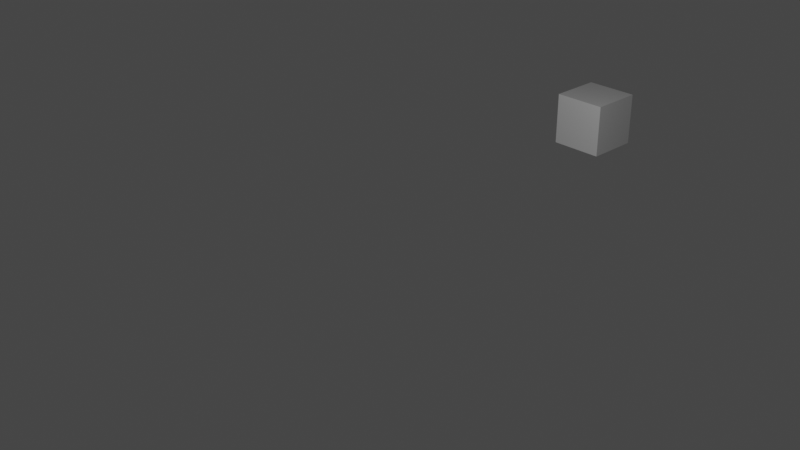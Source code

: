 # Source: NinoMaruszewski_animation.blend  (saved by Blender 3.1.7; exported with 4.5.12 LTS)
import bpy
from mathutils import Matrix  # noqa: F401  (used for matrix-valued properties, if any)

bpy.ops.wm.read_factory_settings(use_empty=True)
scene = bpy.context.scene
scene.name = 'Scene'

# ---- collections
col_collection = bpy.data.collections.new('Collection'); scene.collection.children.link(col_collection)

# ---- materials (node trees are filled in below, after node groups)
mat_material = bpy.data.materials.new('Material')
mat_material.alpha_threshold = 0.0
mat_material.use_transparent_shadow = False
mat_material.line_color = (0.0, 0.0, 0.0, 1.0)

# ---- material node trees
mat_material.use_nodes = True; mat_material.node_tree.nodes.clear()
_N = mat_material.node_tree.nodes; _L = mat_material.node_tree.links
n0 = _N.new('ShaderNodeOutputMaterial'); n0.name = 'Material Output'; n0.location = (300, 300)
n1 = _N.new('ShaderNodeBsdfPrincipled'); n1.name = 'Principled BSDF'; n1.location = (10, 300)
n1.distribution = 'GGX'
n1.subsurface_method = 'RANDOM_WALK_SKIN'
n1.inputs[2].default_value = 0.4
n1.inputs[3].default_value = 1.45
n1.inputs[27].default_value = (0.0, 0.0, 0.0, 1.0)
n1.inputs[28].default_value = 1.0
_L.new(n1.outputs[0], n0.inputs[0])
n0.is_active_output = True

# ---- world
world_world = bpy.data.worlds.new('World'); scene.world = world_world
world_world.use_nodes = True; world_world.node_tree.nodes.clear()
_N = world_world.node_tree.nodes; _L = world_world.node_tree.links
n0 = _N.new('ShaderNodeOutputWorld'); n0.name = 'World Output'; n0.location = (300, 300)
n1 = _N.new('ShaderNodeBackground'); n1.name = 'Background'; n1.location = (10, 300)
n1.inputs[0].default_value = (0.05088, 0.05088, 0.05088, 1.0)
_L.new(n1.outputs[0], n0.inputs[0])
n0.is_active_output = True
world_world.color = (0.05088, 0.05088, 0.05088)
world_world.use_sun_shadow = False
world_world.sun_shadow_jitter_overblur = 0.0

# ---- cameras
cam_camera = bpy.data.cameras.new('Camera')
cam_camera.clip_end = 100.0
cam_camera.ortho_scale = 7.314

# ---- lights
light_light = bpy.data.lights.new('Light', 'POINT')
light_light.transmission_factor = 0.0
light_light.energy = 1000.0
light_light.shadow_soft_size = 0.1
light_light.shadow_maximum_resolution = 0.006
light_light.use_absolute_resolution = True

# ---- meshes
me_cube = bpy.data.meshes.new('Cube')
me_cube.from_pydata([(1.0, 1.0, 1.0), (1.0, 1.0, -1.0), (1.0, -1.0, 1.0), (1.0, -1.0, -1.0), (-1.0, 1.0, 1.0), (-1.0, 1.0, -1.0), (-1.0, -1.0, 1.0), (-1.0, -1.0, -1.0)], [], [(0, 4, 6, 2), (3, 2, 6, 7), (7, 6, 4, 5), (5, 1, 3, 7), (1, 0, 2, 3), (5, 4, 0, 1)])
_uv = me_cube.uv_layers.new(name='UVMap')
_uv.uv.foreach_set('vector', [0.625, 0.5, 0.875, 0.5, 0.875, 0.75, 0.625, 0.75, 0.375, 0.75, 0.625, 0.75, 0.625, 1.0, 0.375, 1.0, 0.375, 0.0, 0.625, 0.0, 0.625, 0.25, 0.375, 0.25, 0.125, 0.5, 0.375, 0.5, 0.375, 0.75, 0.125, 0.75, 0.375, 0.5, 0.625, 0.5, 0.625, 0.75, 0.375, 0.75, 0.375, 0.25, 0.625, 0.25, 0.625, 0.5, 0.375, 0.5])
me_cube.materials.append(mat_material)
me_cube.use_remesh_preserve_volume = False
me_cube.use_remesh_preserve_attributes = False
me_cube.use_mirror_vertex_groups = False
me_cube.update()

# ---- objects
ob_cube = bpy.data.objects.new('Cube', me_cube)
ob_light = bpy.data.objects.new('Light', light_light)
ob_camera = bpy.data.objects.new('Camera', cam_camera)

# ---- transforms, parenting, visibility, modifiers, constraints
ob_cube.location = (0.0, 9.92, 0.0)
ob_cube.lock_rotations_4d = False
ob_cube.empty_display_type = 'ARROWS'
ob_cube.lineart.crease_threshold = 0.0
ob_light.location = (4.076, 1.005, 5.904)
ob_light.rotation_euler = (0.6503, 0.05522, 1.866)
ob_light.lock_rotations_4d = False
ob_light.empty_display_type = 'ARROWS'
ob_light.color = (0.0, 0.0, 0.0, 0.0)
ob_light.lineart.crease_threshold = 0.0
ob_camera.location = (24.35, -23.4, 15.57)
ob_camera.rotation_euler = (1.109, 0.0, 0.8149)
ob_camera.lock_rotations_4d = False
ob_camera.empty_display_type = 'ARROWS'
ob_camera.color = (0.0, 0.0, 0.0, 0.0)
ob_camera.display_type = 'WIRE'
ob_camera.lineart.crease_threshold = 0.0

# ---- collection membership
col_collection.objects.link(ob_cube)
col_collection.objects.link(ob_light)
col_collection.objects.link(ob_camera)

# ---- scene / render settings (as saved in the file)
scene.camera = ob_camera
scene.frame_start = 1; scene.frame_end = 250; scene.frame_set(19)
scene.render.engine = 'BLENDER_EEVEE_NEXT'
scene.render.image_settings.file_format = 'FFMPEG'
scene.render.image_settings.color_mode = 'RGB'
scene.cycles.sampling_pattern = 'TABULATED_SOBOL'
scene.cycles.use_light_tree = False
scene.view_settings.view_transform = 'Filmic'
bpy.context.view_layer.update()
